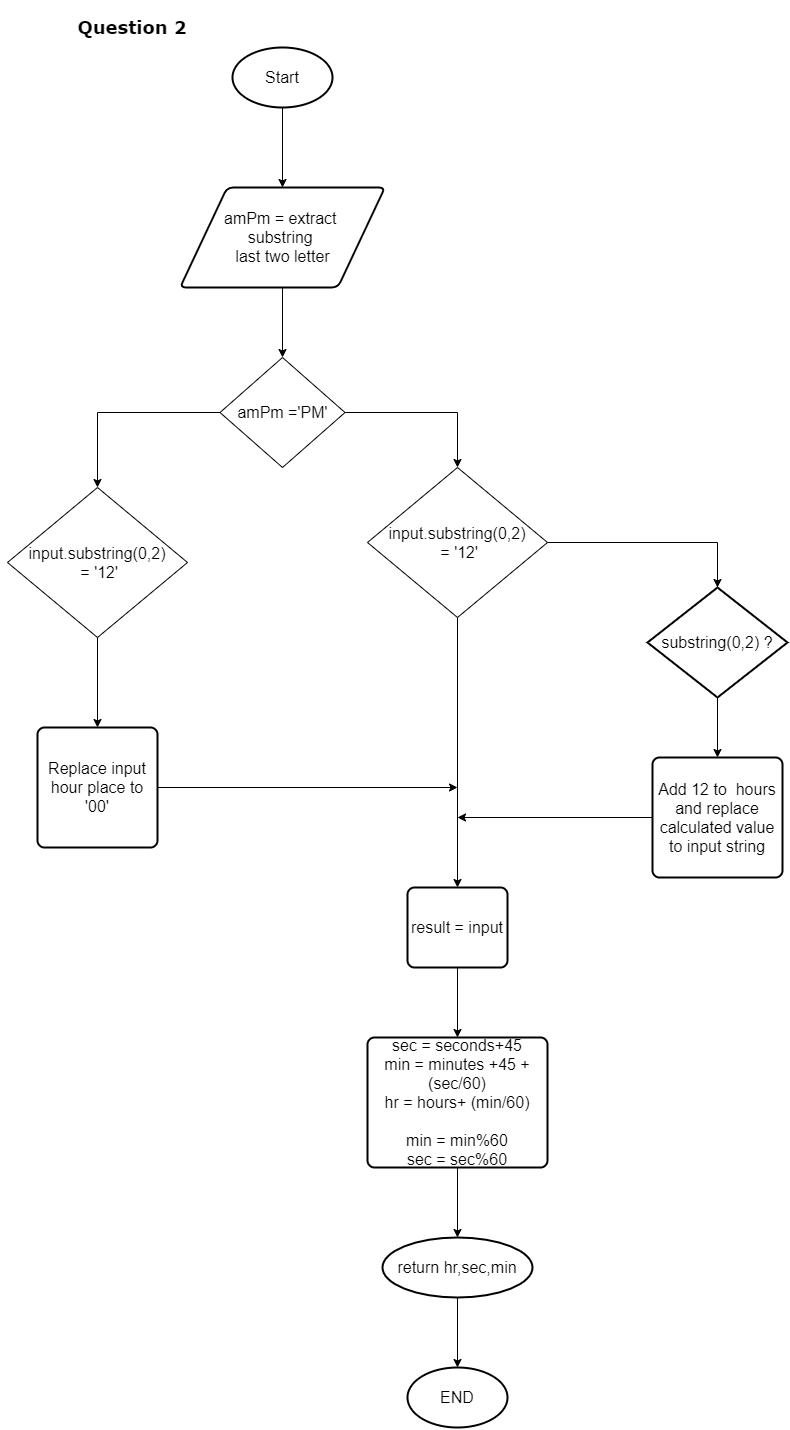

The diagram above was exported from draw.io. Its source (the exported page's mxGraphModel, read from the mxfile embedded in the PNG):
<mxGraphModel dx="2770" dy="1288" grid="1" gridSize="10" guides="1" tooltips="1" connect="1" arrows="1" fold="1" page="1" pageScale="1" pageWidth="850" pageHeight="1100" math="0" shadow="0">
  <root>
    <mxCell id="0" />
    <mxCell id="1" parent="0" />
    <mxCell id="buyGcX1Bp7uclmZfQu_Z-3" style="edgeStyle=orthogonalEdgeStyle;rounded=0;orthogonalLoop=1;jettySize=auto;html=1;" edge="1" parent="1" source="buyGcX1Bp7uclmZfQu_Z-1" target="buyGcX1Bp7uclmZfQu_Z-2">
      <mxGeometry relative="1" as="geometry" />
    </mxCell>
    <mxCell id="buyGcX1Bp7uclmZfQu_Z-1" value="Start" style="strokeWidth=2;html=1;shape=mxgraph.flowchart.start_1;whiteSpace=wrap;fontSize=16;" vertex="1" parent="1">
      <mxGeometry x="325" y="170" width="100" height="60" as="geometry" />
    </mxCell>
    <mxCell id="buyGcX1Bp7uclmZfQu_Z-5" style="edgeStyle=orthogonalEdgeStyle;rounded=0;orthogonalLoop=1;jettySize=auto;html=1;entryX=0.5;entryY=0;entryDx=0;entryDy=0;" edge="1" parent="1" source="buyGcX1Bp7uclmZfQu_Z-2" target="buyGcX1Bp7uclmZfQu_Z-4">
      <mxGeometry relative="1" as="geometry" />
    </mxCell>
    <mxCell id="buyGcX1Bp7uclmZfQu_Z-2" value="&lt;font style=&quot;font-size: 16px&quot;&gt;amPm = extract &lt;br&gt;substring &lt;br&gt;last two letter&lt;/font&gt;" style="shape=parallelogram;html=1;strokeWidth=2;perimeter=parallelogramPerimeter;whiteSpace=wrap;rounded=1;arcSize=12;size=0.23;" vertex="1" parent="1">
      <mxGeometry x="272.5" y="310" width="205" height="100" as="geometry" />
    </mxCell>
    <mxCell id="buyGcX1Bp7uclmZfQu_Z-8" style="edgeStyle=orthogonalEdgeStyle;rounded=0;orthogonalLoop=1;jettySize=auto;html=1;entryX=0.5;entryY=0;entryDx=0;entryDy=0;" edge="1" parent="1" source="buyGcX1Bp7uclmZfQu_Z-4" target="buyGcX1Bp7uclmZfQu_Z-6">
      <mxGeometry relative="1" as="geometry" />
    </mxCell>
    <mxCell id="buyGcX1Bp7uclmZfQu_Z-18" style="edgeStyle=orthogonalEdgeStyle;rounded=0;orthogonalLoop=1;jettySize=auto;html=1;" edge="1" parent="1" source="buyGcX1Bp7uclmZfQu_Z-4" target="buyGcX1Bp7uclmZfQu_Z-17">
      <mxGeometry relative="1" as="geometry" />
    </mxCell>
    <mxCell id="buyGcX1Bp7uclmZfQu_Z-4" value="&lt;font style=&quot;font-size: 16px&quot;&gt;amPm ='PM'&lt;/font&gt;" style="rhombus;whiteSpace=wrap;html=1;" vertex="1" parent="1">
      <mxGeometry x="312.5" y="480" width="125" height="110" as="geometry" />
    </mxCell>
    <mxCell id="buyGcX1Bp7uclmZfQu_Z-9" style="edgeStyle=orthogonalEdgeStyle;rounded=0;orthogonalLoop=1;jettySize=auto;html=1;" edge="1" parent="1" source="buyGcX1Bp7uclmZfQu_Z-6" target="buyGcX1Bp7uclmZfQu_Z-7">
      <mxGeometry relative="1" as="geometry" />
    </mxCell>
    <mxCell id="buyGcX1Bp7uclmZfQu_Z-12" style="edgeStyle=orthogonalEdgeStyle;rounded=0;orthogonalLoop=1;jettySize=auto;html=1;entryX=0.5;entryY=0;entryDx=0;entryDy=0;entryPerimeter=0;" edge="1" parent="1" source="buyGcX1Bp7uclmZfQu_Z-6" target="buyGcX1Bp7uclmZfQu_Z-10">
      <mxGeometry relative="1" as="geometry" />
    </mxCell>
    <mxCell id="buyGcX1Bp7uclmZfQu_Z-6" value="&lt;font style=&quot;font-size: 16px&quot;&gt;input.substring(0,2)&lt;br&gt;&amp;nbsp;= '12'&lt;/font&gt;" style="rhombus;whiteSpace=wrap;html=1;" vertex="1" parent="1">
      <mxGeometry x="460" y="590" width="180" height="150" as="geometry" />
    </mxCell>
    <mxCell id="buyGcX1Bp7uclmZfQu_Z-29" style="edgeStyle=orthogonalEdgeStyle;rounded=0;orthogonalLoop=1;jettySize=auto;html=1;" edge="1" parent="1" source="buyGcX1Bp7uclmZfQu_Z-7" target="buyGcX1Bp7uclmZfQu_Z-24">
      <mxGeometry relative="1" as="geometry" />
    </mxCell>
    <mxCell id="buyGcX1Bp7uclmZfQu_Z-7" value="&lt;font style=&quot;font-size: 16px&quot;&gt;result = input&lt;/font&gt;" style="rounded=1;whiteSpace=wrap;html=1;absoluteArcSize=1;arcSize=14;strokeWidth=2;" vertex="1" parent="1">
      <mxGeometry x="500" y="1010" width="100" height="80" as="geometry" />
    </mxCell>
    <mxCell id="buyGcX1Bp7uclmZfQu_Z-14" style="edgeStyle=orthogonalEdgeStyle;rounded=0;orthogonalLoop=1;jettySize=auto;html=1;entryX=0.5;entryY=0;entryDx=0;entryDy=0;" edge="1" parent="1" source="buyGcX1Bp7uclmZfQu_Z-10" target="buyGcX1Bp7uclmZfQu_Z-11">
      <mxGeometry relative="1" as="geometry">
        <mxPoint x="930" y="880" as="targetPoint" />
      </mxGeometry>
    </mxCell>
    <mxCell id="buyGcX1Bp7uclmZfQu_Z-10" value="&lt;font style=&quot;font-size: 16px&quot;&gt;substring(0,2) ?&lt;/font&gt;" style="strokeWidth=2;html=1;shape=mxgraph.flowchart.decision;whiteSpace=wrap;" vertex="1" parent="1">
      <mxGeometry x="740" y="710" width="140" height="110" as="geometry" />
    </mxCell>
    <mxCell id="buyGcX1Bp7uclmZfQu_Z-15" style="edgeStyle=orthogonalEdgeStyle;rounded=0;orthogonalLoop=1;jettySize=auto;html=1;" edge="1" parent="1" source="buyGcX1Bp7uclmZfQu_Z-11">
      <mxGeometry relative="1" as="geometry">
        <mxPoint x="550" y="940" as="targetPoint" />
      </mxGeometry>
    </mxCell>
    <mxCell id="buyGcX1Bp7uclmZfQu_Z-11" value="&lt;font style=&quot;font-size: 16px&quot;&gt;Add 12 to&amp;nbsp; hours and replace calculated value to input string&lt;/font&gt;" style="rounded=1;whiteSpace=wrap;html=1;absoluteArcSize=1;arcSize=14;strokeWidth=2;" vertex="1" parent="1">
      <mxGeometry x="745" y="880" width="130" height="120" as="geometry" />
    </mxCell>
    <mxCell id="buyGcX1Bp7uclmZfQu_Z-23" style="edgeStyle=orthogonalEdgeStyle;rounded=0;orthogonalLoop=1;jettySize=auto;html=1;" edge="1" parent="1" source="buyGcX1Bp7uclmZfQu_Z-17" target="buyGcX1Bp7uclmZfQu_Z-19">
      <mxGeometry relative="1" as="geometry" />
    </mxCell>
    <mxCell id="buyGcX1Bp7uclmZfQu_Z-17" value="&lt;font style=&quot;font-size: 16px&quot;&gt;input.substring(0,2)&lt;br&gt;&amp;nbsp;= '12'&lt;/font&gt;" style="rhombus;whiteSpace=wrap;html=1;" vertex="1" parent="1">
      <mxGeometry x="100" y="610" width="180" height="150" as="geometry" />
    </mxCell>
    <mxCell id="buyGcX1Bp7uclmZfQu_Z-20" style="edgeStyle=orthogonalEdgeStyle;rounded=0;orthogonalLoop=1;jettySize=auto;html=1;" edge="1" parent="1" source="buyGcX1Bp7uclmZfQu_Z-19">
      <mxGeometry relative="1" as="geometry">
        <mxPoint x="550" y="910" as="targetPoint" />
      </mxGeometry>
    </mxCell>
    <mxCell id="buyGcX1Bp7uclmZfQu_Z-19" value="&lt;font style=&quot;font-size: 16px&quot;&gt;Replace input hour place to '00'&lt;/font&gt;" style="rounded=1;whiteSpace=wrap;html=1;absoluteArcSize=1;arcSize=14;strokeWidth=2;" vertex="1" parent="1">
      <mxGeometry x="130" y="850" width="120" height="120" as="geometry" />
    </mxCell>
    <mxCell id="buyGcX1Bp7uclmZfQu_Z-30" style="edgeStyle=orthogonalEdgeStyle;rounded=0;orthogonalLoop=1;jettySize=auto;html=1;" edge="1" parent="1" source="buyGcX1Bp7uclmZfQu_Z-24" target="buyGcX1Bp7uclmZfQu_Z-26">
      <mxGeometry relative="1" as="geometry" />
    </mxCell>
    <mxCell id="buyGcX1Bp7uclmZfQu_Z-24" value="&lt;font style=&quot;font-size: 16px&quot;&gt;sec = seconds+45&lt;br&gt;min = minutes +45 + (sec/60)&lt;br&gt;hr = hours+ (min/60)&lt;br&gt;&lt;br&gt;min = min%60&lt;br&gt;sec = sec%60&lt;/font&gt;" style="rounded=1;whiteSpace=wrap;html=1;absoluteArcSize=1;arcSize=14;strokeWidth=2;" vertex="1" parent="1">
      <mxGeometry x="460" y="1160" width="180" height="130" as="geometry" />
    </mxCell>
    <mxCell id="buyGcX1Bp7uclmZfQu_Z-31" style="edgeStyle=orthogonalEdgeStyle;rounded=0;orthogonalLoop=1;jettySize=auto;html=1;entryX=0.5;entryY=0;entryDx=0;entryDy=0;entryPerimeter=0;" edge="1" parent="1" source="buyGcX1Bp7uclmZfQu_Z-26" target="buyGcX1Bp7uclmZfQu_Z-28">
      <mxGeometry relative="1" as="geometry" />
    </mxCell>
    <mxCell id="buyGcX1Bp7uclmZfQu_Z-26" value="&lt;font style=&quot;font-size: 16px&quot;&gt;return hr,sec,min&lt;/font&gt;" style="strokeWidth=2;html=1;shape=mxgraph.flowchart.start_1;whiteSpace=wrap;" vertex="1" parent="1">
      <mxGeometry x="475" y="1360" width="150" height="60" as="geometry" />
    </mxCell>
    <mxCell id="buyGcX1Bp7uclmZfQu_Z-28" value="&lt;font style=&quot;font-size: 16px&quot;&gt;END&lt;/font&gt;" style="strokeWidth=2;html=1;shape=mxgraph.flowchart.start_1;whiteSpace=wrap;" vertex="1" parent="1">
      <mxGeometry x="500" y="1490" width="100" height="60" as="geometry" />
    </mxCell>
    <mxCell id="buyGcX1Bp7uclmZfQu_Z-32" value="&lt;font style=&quot;font-size: 18px&quot; face=&quot;Verdana&quot;&gt;&lt;b&gt;Question 2&lt;/b&gt;&lt;/font&gt;" style="text;html=1;strokeColor=none;fillColor=none;align=center;verticalAlign=middle;whiteSpace=wrap;rounded=0;" vertex="1" parent="1">
      <mxGeometry x="150" y="130" width="150" height="40" as="geometry" />
    </mxCell>
  </root>
</mxGraphModel>